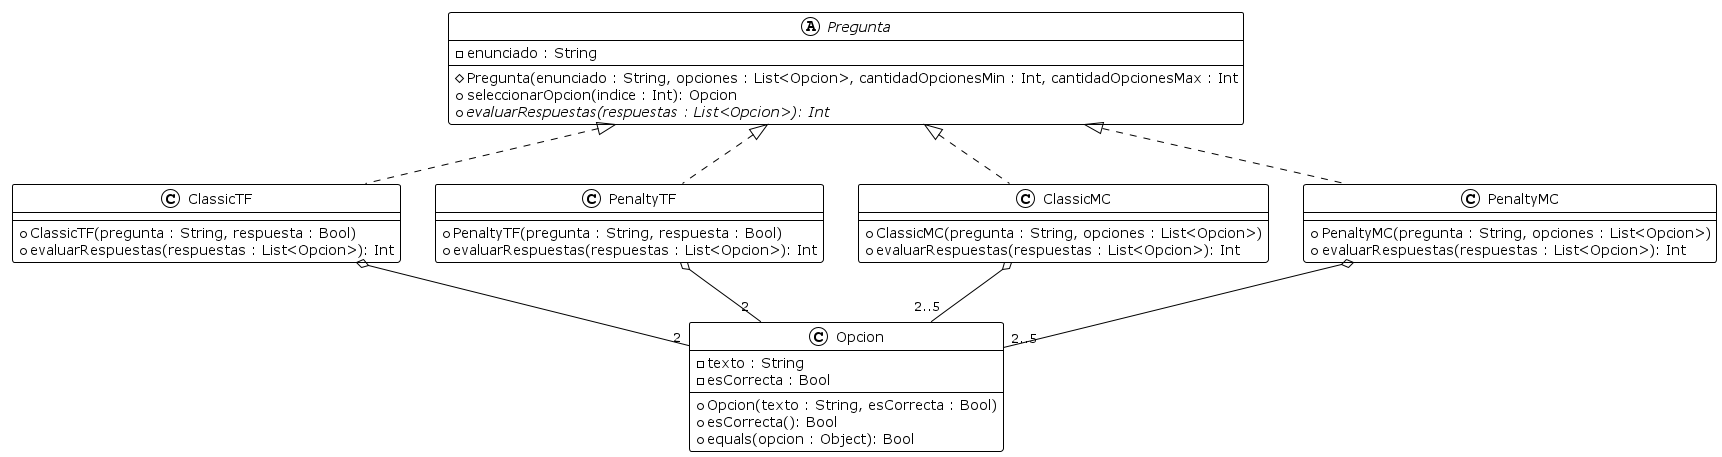

The diagram above was rendered by PlantUML. Its source (embedded in the PNG):
@startuml

!theme plain

abstract Pregunta {
    - enunciado : String
    # Pregunta(enunciado : String, opciones : List<Opcion>, cantidadOpcionesMin : Int, cantidadOpcionesMax : Int
    + seleccionarOpcion(indice : Int): Opcion
    + {abstract} evaluarRespuestas(respuestas : List<Opcion>): Int
}

Class Opcion {
    - texto : String
    - esCorrecta : Bool
    + Opcion(texto : String, esCorrecta : Bool)
    + esCorrecta(): Bool
    + equals(opcion : Object): Bool
}

class ClassicTF {
    + ClassicTF(pregunta : String, respuesta : Bool)
    + evaluarRespuestas(respuestas : List<Opcion>): Int
}

class PenaltyTF {
    + PenaltyTF(pregunta : String, respuesta : Bool)
    + evaluarRespuestas(respuestas : List<Opcion>): Int
}

class ClassicMC {
    + ClassicMC(pregunta : String, opciones : List<Opcion>)
    + evaluarRespuestas(respuestas : List<Opcion>): Int
}

class PenaltyMC {
    + PenaltyMC(pregunta : String, opciones : List<Opcion>)
    + evaluarRespuestas(respuestas : List<Opcion>): Int
}

ClassicTF .up.|> Pregunta
ClassicMC .up.|> Pregunta
PenaltyTF .up.|> Pregunta
PenaltyMC .up.|> Pregunta

ClassicTF o-down- "2" Opcion
PenaltyTF o-down- "2" Opcion
ClassicMC o-down- "2..5" Opcion
PenaltyMC o-down- "2..5" Opcion

@enduml